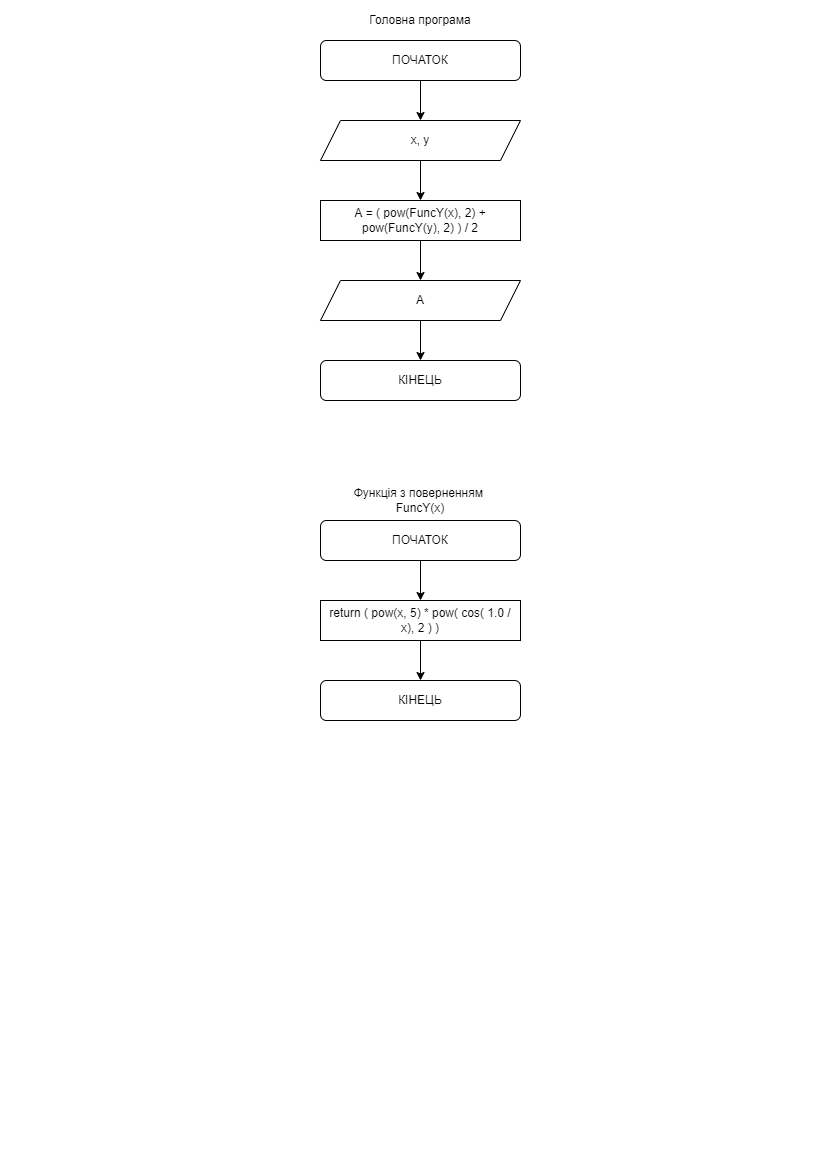

The diagram above was exported from draw.io. Its source (the exported page's mxGraphModel, read from the mxfile embedded in the PNG):
<mxGraphModel dx="868" dy="563" grid="1" gridSize="10" guides="1" tooltips="1" connect="1" arrows="1" fold="1" page="1" pageScale="1" pageWidth="827" pageHeight="1169" math="0" shadow="0">
  <root>
    <mxCell id="0" />
    <mxCell id="1" parent="0" />
    <mxCell id="6dEUFzKci2k8YEe7Wts9-3" value="" style="edgeStyle=orthogonalEdgeStyle;rounded=0;orthogonalLoop=1;jettySize=auto;html=1;" parent="1" source="6dEUFzKci2k8YEe7Wts9-1" target="6dEUFzKci2k8YEe7Wts9-2" edge="1">
      <mxGeometry relative="1" as="geometry" />
    </mxCell>
    <mxCell id="6dEUFzKci2k8YEe7Wts9-1" value="ПОЧАТОК" style="rounded=1;whiteSpace=wrap;html=1;" parent="1" vertex="1">
      <mxGeometry x="320" y="40" width="200" height="40" as="geometry" />
    </mxCell>
    <mxCell id="6dEUFzKci2k8YEe7Wts9-5" value="" style="edgeStyle=orthogonalEdgeStyle;rounded=0;orthogonalLoop=1;jettySize=auto;html=1;" parent="1" source="6dEUFzKci2k8YEe7Wts9-2" edge="1">
      <mxGeometry relative="1" as="geometry">
        <mxPoint x="420" y="200" as="targetPoint" />
      </mxGeometry>
    </mxCell>
    <mxCell id="6dEUFzKci2k8YEe7Wts9-2" value="x, y" style="shape=parallelogram;perimeter=parallelogramPerimeter;whiteSpace=wrap;html=1;fixedSize=1;" parent="1" vertex="1">
      <mxGeometry x="320" y="120" width="200" height="40" as="geometry" />
    </mxCell>
    <mxCell id="6dEUFzKci2k8YEe7Wts9-8" value="" style="edgeStyle=orthogonalEdgeStyle;rounded=0;orthogonalLoop=1;jettySize=auto;html=1;" parent="1" target="6dEUFzKci2k8YEe7Wts9-6" edge="1">
      <mxGeometry relative="1" as="geometry">
        <mxPoint x="420" y="240" as="sourcePoint" />
      </mxGeometry>
    </mxCell>
    <mxCell id="6dEUFzKci2k8YEe7Wts9-10" value="" style="edgeStyle=orthogonalEdgeStyle;rounded=0;orthogonalLoop=1;jettySize=auto;html=1;" parent="1" source="6dEUFzKci2k8YEe7Wts9-6" target="6dEUFzKci2k8YEe7Wts9-9" edge="1">
      <mxGeometry relative="1" as="geometry" />
    </mxCell>
    <mxCell id="6dEUFzKci2k8YEe7Wts9-6" value="A" style="shape=parallelogram;perimeter=parallelogramPerimeter;whiteSpace=wrap;html=1;fixedSize=1;" parent="1" vertex="1">
      <mxGeometry x="320" y="280" width="200" height="40" as="geometry" />
    </mxCell>
    <mxCell id="6dEUFzKci2k8YEe7Wts9-9" value="КІНЕЦЬ" style="rounded=1;whiteSpace=wrap;html=1;" parent="1" vertex="1">
      <mxGeometry x="320" y="360" width="200" height="40" as="geometry" />
    </mxCell>
    <mxCell id="6dEUFzKci2k8YEe7Wts9-12" value="Головна програма" style="text;html=1;strokeColor=none;fillColor=none;align=center;verticalAlign=middle;whiteSpace=wrap;rounded=0;" parent="1" vertex="1">
      <mxGeometry x="320" width="200" height="40" as="geometry" />
    </mxCell>
    <mxCell id="6dEUFzKci2k8YEe7Wts9-13" value="Функція з поверненням &lt;br&gt;FuncY(x)" style="text;html=1;strokeColor=none;fillColor=none;align=center;verticalAlign=middle;whiteSpace=wrap;rounded=0;" parent="1" vertex="1">
      <mxGeometry x="320" y="480" width="200" height="40" as="geometry" />
    </mxCell>
    <mxCell id="6dEUFzKci2k8YEe7Wts9-16" value="" style="edgeStyle=orthogonalEdgeStyle;rounded=0;orthogonalLoop=1;jettySize=auto;html=1;" parent="1" source="6dEUFzKci2k8YEe7Wts9-14" target="6dEUFzKci2k8YEe7Wts9-15" edge="1">
      <mxGeometry relative="1" as="geometry" />
    </mxCell>
    <mxCell id="6dEUFzKci2k8YEe7Wts9-14" value="ПОЧАТОК" style="rounded=1;whiteSpace=wrap;html=1;" parent="1" vertex="1">
      <mxGeometry x="320" y="520" width="200" height="40" as="geometry" />
    </mxCell>
    <mxCell id="6dEUFzKci2k8YEe7Wts9-18" value="" style="edgeStyle=orthogonalEdgeStyle;rounded=0;orthogonalLoop=1;jettySize=auto;html=1;" parent="1" source="6dEUFzKci2k8YEe7Wts9-15" target="6dEUFzKci2k8YEe7Wts9-17" edge="1">
      <mxGeometry relative="1" as="geometry" />
    </mxCell>
    <mxCell id="6dEUFzKci2k8YEe7Wts9-15" value="return ( pow(x, 5) * pow( cos( 1.0 / x), 2 ) )" style="rounded=0;whiteSpace=wrap;html=1;" parent="1" vertex="1">
      <mxGeometry x="320" y="600" width="200" height="40" as="geometry" />
    </mxCell>
    <mxCell id="6dEUFzKci2k8YEe7Wts9-17" value="КІНЕЦЬ" style="rounded=1;whiteSpace=wrap;html=1;" parent="1" vertex="1">
      <mxGeometry x="320" y="680" width="200" height="40" as="geometry" />
    </mxCell>
    <mxCell id="NPc5_FkrTJIPEHUD0m2q-1" value="&lt;span&gt;A = ( pow(FuncY(x), 2) + pow(FuncY(y), 2) ) / 2&lt;/span&gt;" style="rounded=0;whiteSpace=wrap;html=1;" parent="1" vertex="1">
      <mxGeometry x="320" y="200" width="200" height="40" as="geometry" />
    </mxCell>
  </root>
</mxGraphModel>